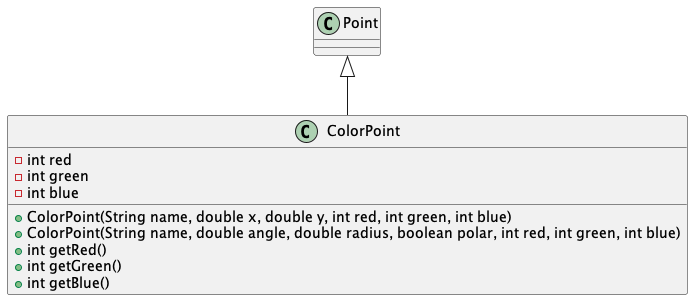

The diagram above was rendered by PlantUML. Its source (embedded in the PNG):
@startuml

class Point {
}

class ColorPoint {
    - int red
    - int green
    - int blue
    + ColorPoint(String name, double x, double y, int red, int green, int blue)
    + ColorPoint(String name, double angle, double radius, boolean polar, int red, int green, int blue)
    + int getRed()
    + int getGreen()
    + int getBlue()
}

Point <|-- ColorPoint

@enduml